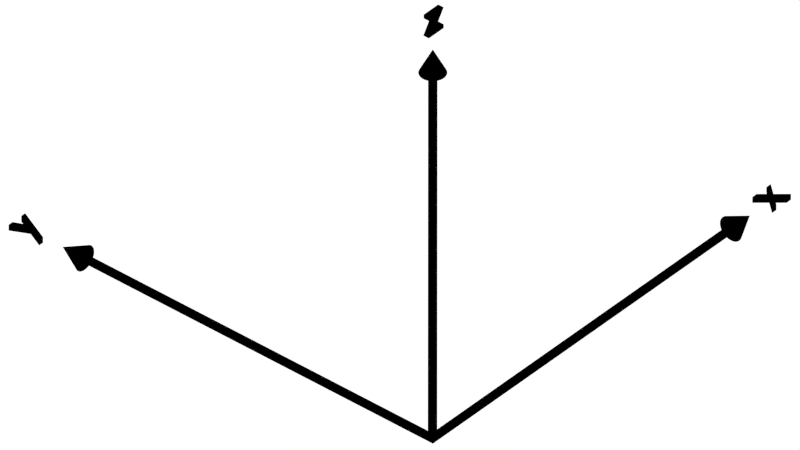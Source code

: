 # Source: roi.blend  (saved by Blender 2.63.0; exported with 4.5.12 LTS)
import bpy
from mathutils import Matrix  # noqa: F401  (used for matrix-valued properties, if any)

bpy.ops.wm.read_factory_settings(use_empty=True)
scene = bpy.context.scene
scene.name = 'Axes Smoothed'

# ---- collections
col_collection_1_001 = bpy.data.collections.new('Collection 1.001'); scene.collection.children.link(col_collection_1_001)

# ---- materials (node trees are filled in below, after node groups)
mat_axis_001 = bpy.data.materials.new('Axis.001')
mat_axis_001.alpha_threshold = 0.0
mat_axis_001.use_transparent_shadow = False
mat_axis_001.preview_render_type = 'FLAT'
mat_axis_001.diffuse_color = (0.0, 0.0, 0.0, 1.0)
mat_axis_001.roughness = 0.5
mat_axis_001.line_color = (0.0, 0.0, 0.0, 1.0)
mat_material_000 = bpy.data.materials.new('Material.000')
mat_material_000.alpha_threshold = 0.0
mat_material_000.use_transparent_shadow = False
mat_material_000.roughness = 0.5
mat_material_000.line_color = (0.0, 0.0, 0.0, 1.0)

# ---- material node trees

# ---- world
world_world_001 = bpy.data.worlds.new('World.001'); scene.world = world_world_001
world_world_001.color = (1.0, 1.0, 1.0)
world_world_001.use_sun_shadow = False
world_world_001.sun_shadow_jitter_overblur = 0.0
world_world_001.cycles.sampling_method = 'MANUAL'
world_world_001.cycles.sample_map_resolution = 256

# ---- cameras
cam_camera_002 = bpy.data.cameras.new('Camera.002')
cam_camera_002.type = 'ORTHO'
cam_camera_002.clip_end = 100.0
cam_camera_002.lens = 35.0
cam_camera_002.sensor_width = 32.01
cam_camera_002.sensor_height = 18.0
cam_camera_002.ortho_scale = 55.42
cam_camera_002.shift_x = -0.054
cam_camera_002.shift_y = 0.81
cam_camera_002.dof.focus_distance = 0.0
cam_camera_002.dof.aperture_fstop = 128.0
cam_camera_003 = bpy.data.cameras.new('Camera.003')
cam_camera_003.type = 'ORTHO'
cam_camera_003.clip_start = 30.0
cam_camera_003.clip_end = 100.0
cam_camera_003.lens = 35.0
cam_camera_003.sensor_width = 30.12
cam_camera_003.sensor_height = 19.37
cam_camera_003.ortho_scale = 70.82
cam_camera_003.dof.focus_distance = 0.0
cam_camera_003.dof.aperture_fstop = 128.0

# ---- lights
light_lamp_001 = bpy.data.lights.new('Lamp.001', 'SUN')
light_lamp_001.transmission_factor = 0.0
light_lamp_001.cutoff_distance = 30.0
light_lamp_001.angle = 1.571
light_lamp_001.energy = 1.52
light_lamp_001.shadow_buffer_clip_start = 1.001
light_lamp_001.shadow_soft_size = 1.0
light_lamp_001.shadow_cascade_max_distance = 1000.0
light_lamp_001.cycles.use_multiple_importance_sampling = False

# ---- meshes
me_cone_005 = bpy.data.meshes.new('Cone.005')
me_cone_005.from_pydata([(2.094e-05, 31.75, -33.75), (0.09804, 31.75, -33.75), (0.1951, 31.75, -33.73), (0.2903, 31.75, -33.71), (0.3827, 31.75, -33.67), (0.4714, 31.75, -33.63), (0.5556, 31.75, -33.58), (0.6344, 31.75, -33.52), (0.7071, 31.75, -33.46), (0.773, 31.75, -33.38), (0.8315, 31.75, -33.31), (0.8819, 31.75, -33.22), (0.9239, 31.75, -33.13), (0.957, 31.75, -33.04), (0.9808, 31.75, -32.95), (0.9952, 31.75, -32.85), (1.0, 31.75, -32.75), (2.158e-05, 33.75, -32.75), (0.9952, 31.75, -32.65), (0.9808, 31.75, -32.55), (0.957, 31.75, -32.46), (0.9239, 31.75, -32.37), (0.8819, 31.75, -32.28), (0.8315, 31.75, -32.19), (0.773, 31.75, -32.12), (0.7071, 31.75, -32.04), (0.6344, 31.75, -31.98), (0.5556, 31.75, -31.92), (0.4714, 31.75, -31.87), (0.3827, 31.75, -31.83), (0.2903, 31.75, -31.79), (0.1951, 31.75, -31.77), (0.09804, 31.75, -31.75), (1.885e-05, 31.75, -31.75), (-0.098, 31.75, -31.75), (-0.1951, 31.75, -31.77), (-0.2903, 31.75, -31.79), (-0.3827, 31.75, -31.83), (-0.4714, 31.75, -31.87), (-0.5556, 31.75, -31.92), (-0.6344, 31.75, -31.98), (-0.7071, 31.75, -32.04), (-0.773, 31.75, -32.12), (-0.8315, 31.75, -32.19), (-0.8819, 31.75, -32.28), (-0.9239, 31.75, -32.37), (-0.9569, 31.75, -32.46), (-0.9808, 31.75, -32.55), (-0.9952, 31.75, -32.65), (-1.0, 31.75, -32.75), (-0.9952, 31.75, -32.85), (-0.9808, 31.75, -32.95), (-0.9569, 31.75, -33.04), (-0.9239, 31.75, -33.13), (-0.8819, 31.75, -33.22), (-0.8314, 31.75, -33.31), (-0.773, 31.75, -33.38), (-0.7071, 31.75, -33.46), (-0.6344, 31.75, -33.52), (-0.5556, 31.75, -33.58), (-0.4714, 31.75, -33.63), (-0.3827, 31.75, -33.67), (-0.2903, 31.75, -33.71), (-0.1951, 31.75, -33.73), (-0.098, 31.75, -33.75), (-31.75, 1.0, -32.75), (-31.75, 0.9952, -32.65), (-31.75, 0.9808, -32.55), (-31.75, 0.9569, -32.46), (-31.75, 0.9239, -32.37), (-31.75, 0.8819, -32.28), (-31.75, 0.8315, -32.19), (-31.75, 0.773, -32.12), (-31.75, 0.7071, -32.04), (-31.75, 0.6344, -31.98), (-31.75, 0.5556, -31.92), (-31.75, 0.4714, -31.87), (-31.75, 0.3827, -31.83), (-31.75, 0.2903, -31.79), (-31.75, 0.1951, -31.77), (-31.75, 0.09802, -31.75), (-31.75, -1.629e-07, -31.75), (-33.75, 0.0, -32.75), (-31.75, -0.09802, -31.75), (-31.75, -0.1951, -31.77), (-31.75, -0.2903, -31.79), (-31.75, -0.3827, -31.83), (-31.75, -0.4714, -31.87), (-31.75, -0.5556, -31.92), (-31.75, -0.6344, -31.98), (-31.75, -0.7071, -32.04), (-31.75, -0.773, -32.12), (-31.75, -0.8315, -32.19), (-31.75, -0.8819, -32.28), (-31.75, -0.9239, -32.37), (-31.75, -0.9569, -32.46), (-31.75, -0.9808, -32.55), (-31.75, -0.9952, -32.65), (-31.75, -1.0, -32.75), (-31.75, -0.9952, -32.85), (-31.75, -0.9808, -32.95), (-31.75, -0.9569, -33.04), (-31.75, -0.9239, -33.13), (-31.75, -0.8819, -33.22), (-31.75, -0.8315, -33.31), (-31.75, -0.773, -33.38), (-31.75, -0.7071, -33.46), (-31.75, -0.6344, -33.52), (-31.75, -0.5556, -33.58), (-31.75, -0.4714, -33.63), (-31.75, -0.3827, -33.67), (-31.75, -0.2903, -33.71), (-31.75, -0.1951, -33.73), (-31.75, -0.09802, -33.75), (-31.75, -4.649e-07, -33.75), (-31.75, 0.09802, -33.75), (-31.75, 0.1951, -33.73), (-31.75, 0.2903, -33.71), (-31.75, 0.3827, -33.67), (-31.75, 0.4714, -33.63), (-31.75, 0.5556, -33.58), (-31.75, 0.6344, -33.52), (-31.75, 0.7071, -33.46), (-31.75, 0.773, -33.38), (-31.75, 0.8315, -33.31), (-31.75, 0.8819, -33.22), (-31.75, 0.9239, -33.13), (-31.75, 0.9569, -33.04), (-31.75, 0.9808, -32.95), (-31.75, 0.9952, -32.85), (0.0, 1.0, -1.0), (0.09802, 0.9952, -1.0), (0.1951, 0.9808, -1.0), (0.2903, 0.9569, -1.0), (0.3827, 0.9239, -1.0), (0.4714, 0.8819, -1.0), (0.5556, 0.8315, -1.0), (0.6344, 0.773, -1.0), (0.7071, 0.7071, -1.0), (0.773, 0.6344, -1.0), (0.8315, 0.5556, -1.0), (0.8819, 0.4714, -1.0), (0.9239, 0.3827, -1.0), (0.9569, 0.2903, -1.0), (0.9808, 0.1951, -1.0), (0.9952, 0.09802, -1.0), (1.0, -1.629e-07, -1.0), (0.0, 0.0, 1.0), (0.9952, -0.09802, -1.0), (0.9808, -0.1951, -1.0), (0.9569, -0.2903, -1.0), (0.9239, -0.3827, -1.0), (0.8819, -0.4714, -1.0), (0.8315, -0.5556, -1.0), (0.773, -0.6344, -1.0), (0.7071, -0.7071, -1.0), (0.6344, -0.773, -1.0), (0.5556, -0.8315, -1.0), (0.4714, -0.8819, -1.0), (0.3827, -0.9239, -1.0), (0.2903, -0.9569, -1.0), (0.1951, -0.9808, -1.0), (0.09802, -0.9952, -1.0), (-8.027e-07, -1.0, -1.0), (-0.09802, -0.9952, -1.0), (-0.1951, -0.9808, -1.0), (-0.2903, -0.9569, -1.0), (-0.3827, -0.9239, -1.0), (-0.4714, -0.8819, -1.0), (-0.5556, -0.8315, -1.0), (-0.6344, -0.773, -1.0), (-0.7071, -0.7071, -1.0), (-0.773, -0.6344, -1.0), (-0.8315, -0.5556, -1.0), (-0.8819, -0.4714, -1.0), (-0.9239, -0.3827, -1.0), (-0.9569, -0.2903, -1.0), (-0.9808, -0.1951, -1.0), (-0.9952, -0.09802, -1.0), (-1.0, -4.649e-07, -1.0), (-0.9952, 0.09802, -1.0), (-0.9808, 0.1951, -1.0), (-0.9569, 0.2903, -1.0), (-0.9239, 0.3827, -1.0), (-0.8819, 0.4714, -1.0), (-0.8315, 0.5556, -1.0), (-0.773, 0.6344, -1.0), (-0.7071, 0.7071, -1.0), (-0.6344, 0.773, -1.0), (-0.5556, 0.8315, -1.0), (-0.4714, 0.8819, -1.0), (-0.3827, 0.9239, -1.0), (-0.2903, 0.9569, -1.0), (-0.1951, 0.9808, -1.0), (-0.09802, 0.9952, -1.0), (-32.25, 0.25, -32.5), (-32.25, -0.25, -32.5), (-32.25, -0.25, -33.0), (-32.25, 0.25, -33.0), (-32.25, 0.25, -32.5), (-32.25, -0.25, -32.5), (-32.25, -0.25, -33.0), (-32.25, 0.25, -33.0), (0.25, 0.2, -32.55), (0.25, -0.2, -32.55), (0.25, -0.2, -32.95), (0.25, 0.2, -32.95), (0.25, 0.3, -32.55), (0.25, 0.3, -32.95), (0.25, 32.2, -32.95), (0.25, 32.2, -32.55), (0.2, 0.25, -32.45), (-0.2, 0.25, -32.45), (-0.2, 0.25, -0.55), (0.2, 0.25, -0.55), (0.25, 0.2, -0.55), (0.25, -0.2, -0.55), (0.25, -0.2, -32.45), (0.25, 0.2, -32.45), (0.2, 32.2, -32.5), (-0.2, 32.2, -32.5), (-0.2, 0.3, -32.5), (0.2, 0.3, -32.5), (0.2, -0.25, -32.55), (-0.2, -0.25, -32.55), (-0.2, -0.25, -32.95), (0.2, -0.25, -32.95), (0.2, -0.25, -0.55), (-0.2, -0.25, -0.55), (-0.2, -0.25, -32.45), (0.2, -0.25, -32.45), (0.2, -0.2, -33.0), (-0.2, -0.2, -33.0), (-0.2, 0.2, -33.0), (0.2, 0.2, -33.0), (0.2, 0.3, -33.0), (-0.2, 0.3, -33.0), (-0.2, 32.2, -33.0), (0.2, 32.2, -33.0), (-0.25, 0.2, -32.45), (-0.25, -0.2, -32.45), (-0.25, -0.2, -0.55), (-0.25, 0.2, -0.55), (-0.3, 0.25, -32.55), (-0.3, 0.25, -32.95), (-32.2, 0.25, -32.95), (-32.2, 0.25, -32.55), (-0.25, 32.2, -32.55), (-0.25, 32.2, -32.95), (-0.25, 0.3, -32.95), (-0.25, 0.3, -32.55), (-32.2, 0.2, -32.5), (-32.2, -0.2, -32.5), (-0.3, -0.2, -32.5), (-0.3, 0.2, -32.5), (-32.2, -0.25, -32.55), (-32.2, -0.25, -32.95), (-0.3, -0.25, -32.95), (-0.3, -0.25, -32.55), (-32.2, -0.2, -33.0), (-32.2, 0.2, -33.0), (-0.3, 0.2, -33.0), (-0.3, -0.2, -33.0), (0.2, 0.2, -0.5), (-0.2, 0.2, -0.5), (-0.2, -0.2, -0.5), (0.2, -0.2, -0.5), (-0.2, 32.25, -32.55), (0.2, 32.25, -32.55), (0.2, 32.25, -32.95), (-0.2, 32.25, -32.95), (-32.25, 0.2, -32.55), (-32.25, 0.2, -32.95), (-32.25, -0.2, -32.95), (-32.25, -0.2, -32.55)], [], [(63, 17, 64), (0, 17, 1), (64, 17, 0), (1, 17, 2), (62, 17, 63), (61, 17, 62), (60, 17, 61), (59, 17, 60), (58, 17, 59), (57, 17, 58), (56, 17, 57), (55, 17, 56), (54, 17, 55), (53, 17, 54), (52, 17, 53), (51, 17, 52), (50, 17, 51), (49, 17, 50), (48, 17, 49), (47, 17, 48), (46, 17, 47), (45, 17, 46), (44, 17, 45), (43, 17, 44), (42, 17, 43), (41, 17, 42), (40, 17, 41), (39, 17, 40), (38, 17, 39), (37, 17, 38), (36, 17, 37), (35, 17, 36), (34, 17, 35), (33, 17, 34), (32, 17, 33), (31, 17, 32), (30, 17, 31), (29, 17, 30), (28, 17, 29), (27, 17, 28), (26, 17, 27), (25, 17, 26), (24, 17, 25), (23, 17, 24), (22, 17, 23), (21, 17, 22), (20, 17, 21), (19, 17, 20), (18, 17, 19), (16, 17, 18), (15, 17, 16), (14, 17, 15), (13, 17, 14), (12, 17, 13), (11, 17, 12), (10, 17, 11), (9, 17, 10), (8, 17, 9), (7, 17, 8), (6, 17, 7), (5, 17, 6), (4, 17, 5), (3, 17, 4), (2, 17, 3), (0, 1, 2, 3, 4, 5, 6, 7, 8, 9, 10, 11, 12, 13, 14, 15, 16, 18, 19, 20, 21, 22, 23, 24, 25, 26, 27, 28, 29, 30, 31, 32, 33, 34, 35, 36, 37, 38, 39, 40, 41, 42, 43, 44, 45, 46, 47, 48, 49, 50, 51, 52, 53, 54, 55, 56, 57, 58, 59, 60, 61, 62, 63, 64), (128, 82, 129), (65, 82, 66), (129, 82, 65), (66, 82, 67), (127, 82, 128), (126, 82, 127), (125, 82, 126), (124, 82, 125), (123, 82, 124), (122, 82, 123), (121, 82, 122), (120, 82, 121), (119, 82, 120), (118, 82, 119), (117, 82, 118), (116, 82, 117), (115, 82, 116), (114, 82, 115), (113, 82, 114), (112, 82, 113), (111, 82, 112), (110, 82, 111), (109, 82, 110), (108, 82, 109), (107, 82, 108), (106, 82, 107), (105, 82, 106), (104, 82, 105), (103, 82, 104), (102, 82, 103), (101, 82, 102), (100, 82, 101), (99, 82, 100), (98, 82, 99), (97, 82, 98), (96, 82, 97), (95, 82, 96), (94, 82, 95), (93, 82, 94), (92, 82, 93), (91, 82, 92), (90, 82, 91), (89, 82, 90), (88, 82, 89), (87, 82, 88), (86, 82, 87), (85, 82, 86), (84, 82, 85), (83, 82, 84), (81, 82, 83), (80, 82, 81), (79, 82, 80), (78, 82, 79), (77, 82, 78), (76, 82, 77), (75, 82, 76), (74, 82, 75), (73, 82, 74), (72, 82, 73), (71, 82, 72), (70, 82, 71), (69, 82, 70), (68, 82, 69), (67, 82, 68), (65, 66, 67, 68, 69, 70, 71, 72, 73, 74, 75, 76, 77, 78, 79, 80, 81, 83, 84, 85, 86, 87, 88, 89, 90, 91, 92, 93, 94, 95, 96, 97, 98, 99, 100, 101, 102, 103, 104, 105, 106, 107, 108, 109, 110, 111, 112, 113, 114, 115, 116, 117, 118, 119, 120, 121, 122, 123, 124, 125, 126, 127, 128, 129), (193, 147, 194), (130, 147, 131), (194, 147, 130), (131, 147, 132), (192, 147, 193), (191, 147, 192), (190, 147, 191), (189, 147, 190), (188, 147, 189), (187, 147, 188), (186, 147, 187), (185, 147, 186), (184, 147, 185), (183, 147, 184), (182, 147, 183), (181, 147, 182), (180, 147, 181), (179, 147, 180), (178, 147, 179), (177, 147, 178), (176, 147, 177), (175, 147, 176), (174, 147, 175), (173, 147, 174), (172, 147, 173), (171, 147, 172), (170, 147, 171), (169, 147, 170), (168, 147, 169), (167, 147, 168), (166, 147, 167), (165, 147, 166), (164, 147, 165), (163, 147, 164), (162, 147, 163), (161, 147, 162), (160, 147, 161), (159, 147, 160), (158, 147, 159), (157, 147, 158), (156, 147, 157), (155, 147, 156), (154, 147, 155), (153, 147, 154), (152, 147, 153), (151, 147, 152), (150, 147, 151), (149, 147, 150), (148, 147, 149), (146, 147, 148), (145, 147, 146), (144, 147, 145), (143, 147, 144), (142, 147, 143), (141, 147, 142), (140, 147, 141), (139, 147, 140), (138, 147, 139), (137, 147, 138), (136, 147, 137), (135, 147, 136), (134, 147, 135), (133, 147, 134), (132, 147, 133), (130, 131, 132, 133, 134, 135, 136, 137, 138, 139, 140, 141, 142, 143, 144, 145, 146, 148, 149, 150, 151, 152, 153, 154, 155, 156, 157, 158, 159, 160, 161, 162, 163, 164, 165, 166, 167, 168, 169, 170, 171, 172, 173, 174, 175, 176, 177, 178, 179, 180, 181, 182, 183, 184, 185, 186, 187, 188, 189, 190, 191, 192, 193, 194), (203, 204, 205, 206), (207, 208, 209, 210), (211, 212, 213, 214), (215, 216, 217, 218), (219, 220, 221, 222), (223, 224, 225, 226), (227, 228, 229, 230), (231, 232, 233, 234), (235, 236, 237, 238), (239, 240, 241, 242), (243, 244, 245, 246), (247, 248, 249, 250), (251, 252, 253, 254), (255, 256, 257, 258), (259, 260, 261, 262), (263, 264, 265, 266), (267, 268, 269, 270), (271, 272, 273, 274), (218, 217, 204, 203), (223, 226, 205, 204), (231, 234, 206, 205), (208, 207, 203, 206), (235, 238, 209, 208), (269, 268, 210, 209), (219, 222, 207, 210), (222, 221, 212, 211), (239, 242, 213, 212), (264, 263, 214, 213), (215, 218, 211, 214), (263, 266, 216, 215), (227, 230, 217, 216), (268, 267, 220, 219), (247, 250, 221, 220), (230, 229, 224, 223), (258, 257, 225, 224), (232, 231, 226, 225), (266, 265, 228, 227), (241, 240, 229, 228), (262, 261, 233, 232), (236, 235, 234, 233), (249, 248, 237, 236), (270, 269, 238, 237), (254, 253, 240, 239), (265, 264, 242, 241), (250, 249, 244, 243), (261, 260, 245, 244), (198, 195, 246, 245), (251, 254, 243, 246), (267, 270, 248, 247), (195, 196, 252, 251), (255, 258, 253, 252), (196, 197, 256, 255), (259, 262, 257, 256), (197, 198, 260, 259), (199, 202, 272, 271), (202, 201, 273, 272), (201, 200, 274, 273), (200, 199, 271, 274), (207, 222, 211, 218, 203), (230, 223, 204, 217), (231, 205, 226), (234, 235, 208, 206), (250, 243, 254, 239, 212, 221), (240, 253, 258, 224, 229), (257, 262, 232, 225), (261, 244, 249, 236, 233), (215, 214, 263), (227, 216, 266), (264, 213, 242), (241, 228, 265), (219, 210, 268), (269, 209, 238), (247, 220, 267), (248, 270, 237), (195, 251, 246), (255, 252, 196), (259, 256, 197), (198, 245, 260)])
me_cone_005.polygons.foreach_set('use_smooth', [1, 1, 1, 1, 1, 1, 1, 1, 1, 1, 1, 1, 1, 1, 1, 1, 1, 1, 1, 1, 1, 1, 1, 1, 1, 1, 1, 1, 1, 1, 1, 1, 1, 1, 1, 1, 1, 1, 1, 1, 1, 1, 1, 1, 1, 1, 1, 1, 1, 1, 1, 1, 1, 1, 1, 1, 1, 1, 1, 1, 1, 1, 1, 1, 1, 0, 0, 0, 0, 0, 0, 0, 0, 0, 0, 0, 0, 0, 0, 0, 0, 0, 0, 0, 0, 0, 0, 0, 0, 0, 0, 0, 0, 0, 0, 0, 0, 0, 0, 0, 0, 0, 0, 0, 0, 0, 0, 0, 0, 0, 0, 0, 0, 0, 0, 0, 0, 0, 0, 0, 0, 0, 0, 0, 0, 0, 0, 0, 0, 0, 1, 1, 1, 1, 1, 1, 1, 1, 1, 1, 1, 1, 1, 1, 1, 1, 1, 1, 1, 1, 1, 1, 1, 1, 1, 1, 1, 1, 1, 1, 1, 1, 1, 1, 1, 1, 1, 1, 1, 1, 1, 1, 1, 1, 1, 1, 1, 1, 1, 1, 1, 1, 1, 1, 1, 1, 1, 1, 1, 1, 1, 1, 1, 1, 1, 0, 0, 0, 0, 0, 0, 0, 0, 0, 0, 0, 0, 0, 0, 0, 0, 0, 0, 0, 0, 0, 0, 0, 0, 0, 0, 0, 0, 0, 0, 0, 0, 0, 0, 0, 0, 0, 0, 0, 0, 0, 0, 0, 0, 0, 0, 0, 0, 0, 0, 0, 0, 0, 0, 0, 0, 0, 0, 0, 0, 0, 0, 0, 0, 0, 0, 0, 0, 0, 0, 0, 0, 0, 0, 0, 0, 0, 0])
me_cone_005.materials.append(mat_axis_001)
me_cone_005.materials.append(mat_material_000)
me_cone_005.use_remesh_preserve_volume = False
me_cone_005.use_remesh_preserve_attributes = False
me_cone_005.use_mirror_vertex_groups = False
me_cone_005.update()

# ---- curves / text
txt_xlabel_003 = bpy.data.curves.new('xlabel.003', 'FONT')
txt_xlabel_003.dimensions = '2D'
txt_xlabel_003.body = 'z'
txt_xlabel_003.materials.append(mat_axis_001)
txt_xlabel_003.use_path_clamp = True
txt_xlabel_003.bevel_resolution = 0
txt_xlabel_003.extrude = 0.062
txt_xlabel_004 = bpy.data.curves.new('xlabel.004', 'FONT')
txt_xlabel_004.dimensions = '2D'
txt_xlabel_004.body = 'y'
txt_xlabel_004.materials.append(mat_axis_001)
txt_xlabel_004.use_path_clamp = True
txt_xlabel_004.bevel_resolution = 0
txt_xlabel_004.extrude = 0.062
txt_xlabel_005 = bpy.data.curves.new('xlabel.005', 'FONT')
txt_xlabel_005.dimensions = '2D'
txt_xlabel_005.body = 'x'
txt_xlabel_005.materials.append(mat_axis_001)
txt_xlabel_005.use_path_clamp = True
txt_xlabel_005.bevel_resolution = 0
txt_xlabel_005.extrude = 0.062

# ---- objects
ob_zlabel_001 = bpy.data.objects.new('zlabel.001', txt_xlabel_003)
ob_ylabel_001 = bpy.data.objects.new('ylabel.001', txt_xlabel_004)
ob_xarrow_001 = bpy.data.objects.new('xarrow.001', me_cone_005)
ob_camera_3dview_001 = bpy.data.objects.new('Camera 3Dview.001', cam_camera_002)
ob_xlabel_001 = bpy.data.objects.new('xlabel.001', txt_xlabel_005)
ob_lamp_001 = bpy.data.objects.new('Lamp.001', light_lamp_001)
ob_camera_2dview_001 = bpy.data.objects.new('Camera 2Dview.001', cam_camera_003)

# ---- transforms, parenting, visibility, modifiers, constraints
ob_zlabel_001.location = (-1.0, -0.25, 35.0)
ob_zlabel_001.rotation_euler = (1.571, 0.0, 0.0)
ob_zlabel_001.scale = (4.0, 4.0, 4.0)
ob_zlabel_001.lock_location = (False, False, True)
ob_zlabel_001.lock_rotation = (True, True, True)
ob_zlabel_001.lock_scale = (True, True, True)
ob_zlabel_001.lineart.crease_threshold = 0.0
ob_ylabel_001.location = (-1.0, 36.0, -0.25)
ob_ylabel_001.scale = (4.0, 4.0, 4.0)
ob_ylabel_001.lock_location = (False, False, True)
ob_ylabel_001.lock_rotation = (True, True, True)
ob_ylabel_001.lock_scale = (True, True, True)
ob_ylabel_001.lineart.crease_threshold = 0.0
ob_xarrow_001.location = (32.5, -0.25, -0.25)
ob_xarrow_001.rotation_euler = (0.0, 1.571, 0.0)
ob_xarrow_001.lineart.crease_threshold = 0.0
ob_camera_3dview_001.location = (-35.34, -31.34, -2.579)
ob_camera_3dview_001.rotation_euler = (0.924, -0.0004678, -0.8616)
ob_camera_3dview_001.lineart.crease_threshold = 0.0
ob_xlabel_001.location = (35.0, -1.0, -0.25)
ob_xlabel_001.scale = (4.0, 4.0, 4.0)
ob_xlabel_001.lock_location = (False, False, True)
ob_xlabel_001.lock_rotation = (True, True, True)
ob_xlabel_001.lock_scale = (True, True, True)
ob_xlabel_001.lineart.crease_threshold = 0.0
ob_lamp_001.location = (-10.0, -10.0, 64.0)
ob_lamp_001.rotation_euler = (0.1745, 0.1745, 0.0)
ob_lamp_001.lock_rotations_4d = False
ob_lamp_001.empty_display_type = 'ARROWS'
ob_lamp_001.color = (0.0, 0.0, 0.0, 0.0)
ob_lamp_001.lineart.crease_threshold = 0.0
ob_camera_2dview_001.location = (16.0, 18.24, 32.0)
ob_camera_2dview_001.lock_location = (True, True, True)
ob_camera_2dview_001.lock_rotation = (True, True, True)
ob_camera_2dview_001.lock_rotations_4d = False
ob_camera_2dview_001.lock_scale = (True, True, True)
ob_camera_2dview_001.empty_display_type = 'ARROWS'
ob_camera_2dview_001.color = (0.0, 0.0, 0.0, 0.0)
ob_camera_2dview_001.hide_render = True
ob_camera_2dview_001.display_type = 'WIRE'
ob_camera_2dview_001.lineart.crease_threshold = 0.0

# ---- collection membership
col_collection_1_001.objects.link(ob_zlabel_001)
col_collection_1_001.objects.link(ob_ylabel_001)
col_collection_1_001.objects.link(ob_xarrow_001)
col_collection_1_001.objects.link(ob_camera_3dview_001)
col_collection_1_001.objects.link(ob_xlabel_001)
col_collection_1_001.objects.link(ob_lamp_001)
col_collection_1_001.objects.link(ob_camera_2dview_001)

# ---- scene / render settings (as saved in the file)
scene.camera = ob_camera_3dview_001
scene.frame_start = 1; scene.frame_end = 250; scene.frame_set(2)
scene.render.engine = 'BLENDER_EEVEE_NEXT'
scene.render.image_settings.color_mode = 'RGB'
scene.render.image_settings.compression = 90
scene.render.resolution_percentage = 50
scene.render.dither_intensity = 0.0
scene.render.bake_margin = 2
scene.render.bake_bias = 0.0
scene.cycles.use_denoising = False
scene.cycles.samples = 10
scene.cycles.sampling_pattern = 'TABULATED_SOBOL'
scene.cycles.light_sampling_threshold = 0.0
scene.cycles.use_adaptive_sampling = False
scene.cycles.use_light_tree = False
scene.cycles.blur_glossy = 0.0
scene.cycles.volume_bounces = 1
scene.cycles.pixel_filter_type = 'GAUSSIAN'
scene.cycles.sample_clamp_indirect = 0.0
scene.view_settings.view_transform = 'Standard'
bpy.context.view_layer.update()
